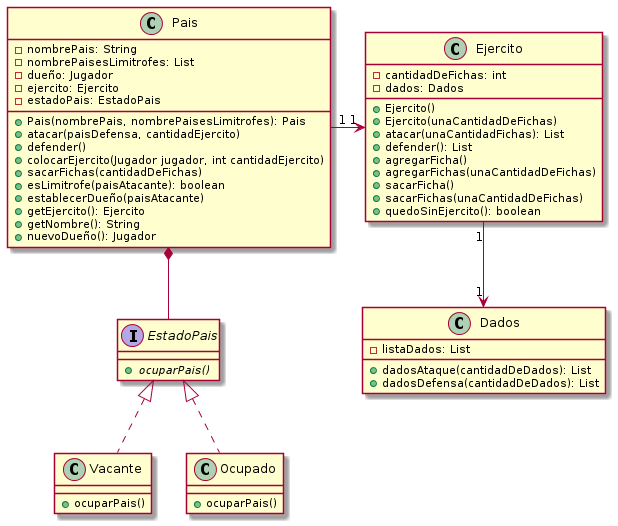

The diagram above was rendered by PlantUML. Its source (embedded in the PNG):
@startuml
Ejercito "1" --> "1" "Dados"
Pais "1" -> "1" Ejercito
Pais *-- EstadoPais
EstadoPais <|.. Vacante
EstadoPais <|.. Ocupado


class Pais {
	- nombrePais: String
    - nombrePaisesLimitrofes: List
    - dueño: Jugador
    - ejercito: Ejercito
    - estadoPais: EstadoPais
	
	+ Pais(nombrePais, nombrePaisesLimitrofes): Pais
	+ atacar(paisDefensa, cantidadEjercito)
	+ defender()
	+ colocarEjercito(Jugador jugador, int cantidadEjercito)
	+ sacarFichas(cantidadDeFichas)
	+ esLimitrofe(paisAtacante): boolean
	+ establecerDueño(paisAtacante)
	+ getEjercito(): Ejercito
	+ getNombre(): String
	+ nuevoDueño(): Jugador
}

class Dados {
	- listaDados: List
	+ dadosAtaque(cantidadDeDados): List
	+ dadosDefensa(cantidadDeDados): List
}

class Ejercito {
	- cantidadDeFichas: int
    - dados: Dados
	+ Ejercito()
	+ Ejercito(unaCantidadDeFichas)
	+ atacar(unaCantidadFichas): List
	+ defender(): List
	+ agregarFicha()
	+ agregarFichas(unaCantidadDeFichas)
	+ sacarFicha()
	+ sacarFichas(unaCantidadDeFichas)
	+ quedoSinEjercito(): boolean
}

interface EstadoPais {
	{abstract} + ocuparPais()
}

class Vacante {
	+ ocuparPais()
}

class Ocupado {
	+ ocuparPais()
}
@enduml